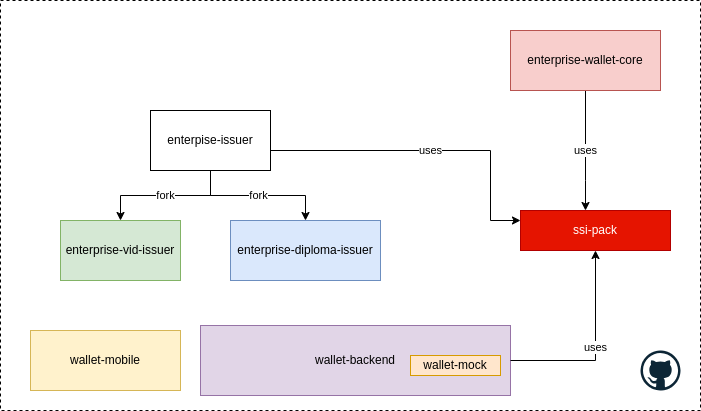

The diagram above was exported from draw.io. Its source (the exported page's mxGraphModel, read from the mxfile embedded in the PNG):
<mxGraphModel dx="2474" dy="771" grid="1" gridSize="10" guides="1" tooltips="1" connect="1" arrows="1" fold="1" page="1" pageScale="1" pageWidth="827" pageHeight="1169" math="0" shadow="0">
  <root>
    <mxCell id="0" />
    <mxCell id="1" parent="0" />
    <mxCell id="SuekjIY74i_lCVy5p4j9-1" value="" style="rounded=0;whiteSpace=wrap;html=1;dashed=1;" vertex="1" parent="1">
      <mxGeometry x="-330" y="130" width="700" height="410" as="geometry" />
    </mxCell>
    <mxCell id="SuekjIY74i_lCVy5p4j9-2" value="fork" style="edgeStyle=orthogonalEdgeStyle;rounded=0;orthogonalLoop=1;jettySize=auto;html=1;" edge="1" parent="1" source="SuekjIY74i_lCVy5p4j9-5" target="SuekjIY74i_lCVy5p4j9-6">
      <mxGeometry relative="1" as="geometry" />
    </mxCell>
    <mxCell id="SuekjIY74i_lCVy5p4j9-3" value="fork" style="edgeStyle=orthogonalEdgeStyle;rounded=0;orthogonalLoop=1;jettySize=auto;html=1;" edge="1" parent="1" source="SuekjIY74i_lCVy5p4j9-5" target="SuekjIY74i_lCVy5p4j9-7">
      <mxGeometry relative="1" as="geometry" />
    </mxCell>
    <mxCell id="SuekjIY74i_lCVy5p4j9-4" value="uses" style="edgeStyle=orthogonalEdgeStyle;rounded=0;orthogonalLoop=1;jettySize=auto;html=1;" edge="1" parent="1" source="SuekjIY74i_lCVy5p4j9-5" target="SuekjIY74i_lCVy5p4j9-12">
      <mxGeometry relative="1" as="geometry">
        <Array as="points">
          <mxPoint x="160" y="280" />
          <mxPoint x="160" y="350" />
        </Array>
      </mxGeometry>
    </mxCell>
    <mxCell id="SuekjIY74i_lCVy5p4j9-5" value="enterpise-issuer" style="rounded=0;whiteSpace=wrap;html=1;" vertex="1" parent="1">
      <mxGeometry x="-180" y="240" width="120" height="60" as="geometry" />
    </mxCell>
    <mxCell id="SuekjIY74i_lCVy5p4j9-6" value="enterprise-diploma-issuer" style="rounded=0;whiteSpace=wrap;html=1;fillColor=#dae8fc;strokeColor=#6c8ebf;" vertex="1" parent="1">
      <mxGeometry x="-100" y="350" width="150" height="60" as="geometry" />
    </mxCell>
    <mxCell id="SuekjIY74i_lCVy5p4j9-7" value="enterprise-vid-issuer" style="rounded=0;whiteSpace=wrap;html=1;fillColor=#d5e8d4;strokeColor=#82b366;" vertex="1" parent="1">
      <mxGeometry x="-270" y="350" width="120" height="60" as="geometry" />
    </mxCell>
    <mxCell id="SuekjIY74i_lCVy5p4j9-8" value="uses" style="edgeStyle=orthogonalEdgeStyle;rounded=0;orthogonalLoop=1;jettySize=auto;html=1;" edge="1" parent="1" source="SuekjIY74i_lCVy5p4j9-9" target="SuekjIY74i_lCVy5p4j9-12">
      <mxGeometry relative="1" as="geometry">
        <Array as="points">
          <mxPoint x="255" y="310" />
          <mxPoint x="255" y="310" />
        </Array>
      </mxGeometry>
    </mxCell>
    <mxCell id="SuekjIY74i_lCVy5p4j9-9" value="enterprise-wallet-core" style="rounded=0;whiteSpace=wrap;html=1;fillColor=#f8cecc;strokeColor=#b85450;" vertex="1" parent="1">
      <mxGeometry x="180" y="160" width="150" height="60" as="geometry" />
    </mxCell>
    <mxCell id="SuekjIY74i_lCVy5p4j9-10" value="" style="dashed=0;outlineConnect=0;html=1;align=center;labelPosition=center;verticalLabelPosition=bottom;verticalAlign=top;shape=mxgraph.weblogos.github" vertex="1" parent="1">
      <mxGeometry x="310" y="480" width="40" height="40" as="geometry" />
    </mxCell>
    <mxCell id="SuekjIY74i_lCVy5p4j9-11" value="wallet-mobile" style="rounded=0;whiteSpace=wrap;html=1;fillColor=#fff2cc;strokeColor=#d6b656;" vertex="1" parent="1">
      <mxGeometry x="-300" y="460" width="150" height="60" as="geometry" />
    </mxCell>
    <mxCell id="SuekjIY74i_lCVy5p4j9-12" value="ssi-pack" style="rounded=0;whiteSpace=wrap;html=1;fillColor=#e51400;strokeColor=#B20000;fontColor=#ffffff;" vertex="1" parent="1">
      <mxGeometry x="190" y="340" width="150" height="40" as="geometry" />
    </mxCell>
    <mxCell id="SuekjIY74i_lCVy5p4j9-13" value="" style="group" vertex="1" connectable="0" parent="1">
      <mxGeometry x="-130" y="455" width="310" height="70" as="geometry" />
    </mxCell>
    <mxCell id="SuekjIY74i_lCVy5p4j9-14" value="wallet-backend" style="rounded=0;whiteSpace=wrap;html=1;fillColor=#e1d5e7;strokeColor=#9673a6;" vertex="1" parent="SuekjIY74i_lCVy5p4j9-13">
      <mxGeometry width="310" height="70" as="geometry" />
    </mxCell>
    <mxCell id="SuekjIY74i_lCVy5p4j9-15" value="wallet-mock" style="rounded=0;whiteSpace=wrap;html=1;fillColor=#ffe6cc;strokeColor=#d79b00;" vertex="1" parent="SuekjIY74i_lCVy5p4j9-13">
      <mxGeometry x="210" y="30" width="90" height="20" as="geometry" />
    </mxCell>
    <mxCell id="SuekjIY74i_lCVy5p4j9-16" value="uses" style="edgeStyle=orthogonalEdgeStyle;rounded=0;orthogonalLoop=1;jettySize=auto;html=1;" edge="1" parent="1" source="SuekjIY74i_lCVy5p4j9-14" target="SuekjIY74i_lCVy5p4j9-12">
      <mxGeometry relative="1" as="geometry" />
    </mxCell>
  </root>
</mxGraphModel>